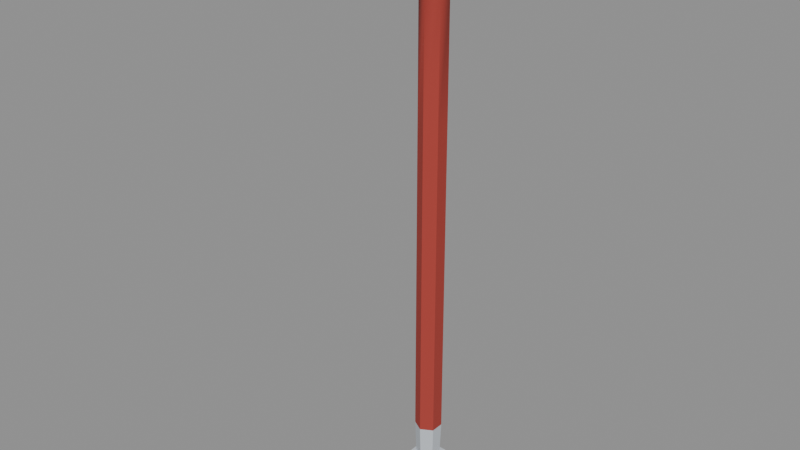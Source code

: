 # Source: crowbar.blend  (saved by Blender 5.0.119; exported with 4.5.12 LTS)
import bpy
from mathutils import Matrix  # noqa: F401  (used for matrix-valued properties, if any)

bpy.ops.wm.read_factory_settings(use_empty=True)
scene = bpy.context.scene
scene.name = 'Scene'

# ---- materials (node trees are filled in below, after node groups)
mat_palette_vcol = bpy.data.materials.new('palette_vcol')
mat_palette_vcol.diffuse_color = (1.0, 1.0, 1.0, 1.0)
mat_palette_vcol.roughness = 0.9

# ---- material node trees
mat_palette_vcol.use_nodes = True; mat_palette_vcol.node_tree.nodes.clear()
_N = mat_palette_vcol.node_tree.nodes; _L = mat_palette_vcol.node_tree.links
n0 = _N.new('ShaderNodeBsdfPrincipled'); n0.name = 'Principled BSDF'; n0.location = (-200, 100)
n0.inputs[2].default_value = 0.9
n0.inputs[27].default_value = (0.0, 0.0, 0.0, 1.0)
n1 = _N.new('ShaderNodeOutputMaterial'); n1.name = 'Material Output'; n1.location = (200, 100)
n2 = _N.new('ShaderNodeVertexColor'); n2.name = 'Color Attribute'; n2.location = (-500, 100)
n2.layer_name = 'Col'
_L.new(n0.outputs[0], n1.inputs[0])
_L.new(n2.outputs[0], n0.inputs[0])
n1.is_active_output = True

# ---- meshes
me_weapon = bpy.data.meshes.new('Weapon')
me_weapon.from_pydata([(0.01052, 0.006075, -0.185), (7.44e-19, 0.01215, -0.185), (-0.01052, 0.006075, -0.185), (-0.01052, -0.006075, -0.185), (-2.232e-18, -0.01215, -0.185), (0.01052, -0.006075, -0.185), (0.01169, 0.00675, -0.15), (8.266e-19, 0.0135, -0.15), (-0.01169, 0.00675, -0.15), (-0.01169, -0.00675, -0.15), (-2.48e-18, -0.0135, -0.15), (0.01169, -0.00675, -0.15), (0.01169, 0.00675, 0.0), (8.266e-19, 0.0135, 0.0), (-0.01169, 0.00675, 0.0), (-0.01169, -0.00675, 0.0), (-2.48e-18, -0.0135, 0.0), (0.01169, -0.00675, 0.0), (0.01169, 0.00675, 0.18), (8.266e-19, 0.0135, 0.18), (-0.01169, 0.00675, 0.18), (-0.01169, -0.00675, 0.18), (-2.48e-18, -0.0135, 0.18), (0.01169, -0.00675, 0.18), (0.01169, 0.006748, 0.3002), (8.266e-19, 0.0135, 0.3003), (-0.01169, 0.006748, 0.3002), (-0.01169, -0.006748, 0.2998), (-2.48e-18, -0.0135, 0.2997), (0.01169, -0.006748, 0.2998), (0.0135, -0.004, 0.335), (0.00675, 0.007174, 0.3384), (-0.00675, 0.007174, 0.3384), (-0.0135, -0.004, 0.335), (-0.00675, -0.01517, 0.3316), (0.00675, -0.01517, 0.3316), (0.0135, -0.02, 0.365), (0.00675, -0.01096, 0.3724), (-0.00675, -0.01096, 0.3724), (-0.0135, -0.02, 0.365), (-0.00675, -0.02904, 0.3576), (0.00675, -0.02904, 0.3576), (0.0135, -0.045, 0.385), (0.00675, -0.04027, 0.3957), (-0.00675, -0.04027, 0.3957), (-0.0135, -0.045, 0.385), (-0.00675, -0.04973, 0.3743), (0.00675, -0.04973, 0.3743), (0.0108, -0.072, 0.388), (0.0054, -0.07449, 0.397), (-0.0054, -0.07449, 0.397), (-0.0108, -0.072, 0.388), (-0.0054, -0.06951, 0.379), (0.0054, -0.06951, 0.379), (0.0108, -0.092, 0.372), (0.0054, -0.09784, 0.3793), (-0.0054, -0.09784, 0.3793), (-0.0108, -0.092, 0.372), (-0.0054, -0.08616, 0.3647), (0.0054, -0.08616, 0.3647), (-0.0135, -0.01215, -0.185), (0.0135, -0.01215, -0.185), (-0.0135, 0.01215, -0.185), (0.0135, 0.01215, -0.185), (-0.01485, -0.003, -0.205), (0.01485, -0.003, -0.205), (-0.01485, 0.003, -0.205), (0.01485, 0.003, -0.205), (-0.003, -0.084, 0.378), (-0.013, -0.084, 0.378), (-0.003, -0.098, 0.368), (-0.013, -0.098, 0.368), (-0.002, -0.094, 0.352), (-0.01, -0.094, 0.352), (-0.002, -0.104, 0.35), (-0.01, -0.104, 0.35), (0.003, -0.084, 0.378), (0.013, -0.084, 0.378), (0.003, -0.098, 0.368), (0.013, -0.098, 0.368), (0.002, -0.094, 0.352), (0.01, -0.094, 0.352), (0.002, -0.104, 0.35), (0.01, -0.104, 0.35)], [], [(0, 1, 7, 6), (1, 2, 8, 7), (2, 3, 9, 8), (3, 4, 10, 9), (4, 5, 11, 10), (5, 0, 6, 11), (6, 7, 13, 12), (7, 8, 14, 13), (8, 9, 15, 14), (9, 10, 16, 15), (10, 11, 17, 16), (11, 6, 12, 17), (12, 13, 19, 18), (13, 14, 20, 19), (14, 15, 21, 20), (15, 16, 22, 21), (16, 17, 23, 22), (17, 12, 18, 23), (18, 19, 25, 24), (19, 20, 26, 25), (20, 21, 27, 26), (21, 22, 28, 27), (22, 23, 29, 28), (23, 18, 24, 29), (24, 25, 31), (24, 31, 30), (25, 26, 32), (25, 32, 31), (26, 27, 33), (26, 33, 32), (27, 28, 34), (27, 34, 33), (28, 29, 35), (28, 35, 34), (29, 24, 30), (29, 30, 35), (30, 31, 37, 36), (31, 32, 38, 37), (32, 33, 39, 38), (33, 34, 40, 39), (34, 35, 41, 40), (35, 30, 36, 41), (36, 37, 42), (37, 43, 42), (37, 38, 44, 43), (38, 39, 45), (38, 45, 44), (39, 40, 46), (39, 46, 45), (40, 41, 47, 46), (41, 36, 47), (36, 42, 47), (42, 43, 49), (42, 49, 48), (43, 44, 50, 49), (44, 45, 50), (45, 51, 50), (45, 46, 51), (46, 52, 51), (46, 47, 53, 52), (47, 42, 48), (47, 48, 53), (48, 49, 55), (48, 55, 54), (49, 50, 56, 55), (50, 51, 56), (51, 57, 56), (51, 52, 57), (52, 58, 57), (52, 53, 59, 58), (53, 48, 54), (53, 54, 59), (54, 55, 56, 57, 58, 59), (61, 63, 62, 60), (66, 67, 65, 64), (64, 65, 61, 60), (63, 67, 66, 62), (62, 66, 64, 60), (65, 67, 63, 61), (69, 71, 70, 68), (74, 75, 73, 72), (72, 73, 69, 68), (71, 75, 74, 70), (70, 74, 72), (70, 72, 68), (73, 75, 71), (73, 71, 69), (76, 78, 79, 77), (80, 81, 83, 82), (76, 77, 81, 80), (78, 82, 83, 79), (76, 80, 78), (80, 82, 78), (77, 79, 81), (79, 83, 81)])
me_weapon.polygons.foreach_set('use_smooth', [True] * 95)
_k = set([(0, 6), (1, 7), (2, 8), (3, 9), (4, 10), (5, 11), (6, 12), (7, 13), (8, 14), (9, 15), (10, 16), (11, 17), (12, 18), (13, 19), (14, 20), (15, 21), (16, 22), (17, 23), (18, 24), (19, 25), (20, 26), (21, 27), (22, 28), (23, 29), (30, 36), (31, 37), (32, 38), (33, 39), (34, 40), (35, 41), (36, 42), (37, 43), (38, 44), (39, 45), (40, 46), (41, 47), (42, 48), (43, 49), (44, 50), (45, 51), (46, 52), (47, 53), (48, 54), (49, 55), (50, 56), (51, 57), (52, 53), (52, 58), (53, 59), (54, 55), (54, 59), (55, 56), (56, 57), (57, 58), (58, 59), (60, 61), (60, 62), (60, 64), (61, 63), (61, 65), (62, 63), (62, 66), (63, 67), (64, 65), (64, 66), (65, 67), (66, 67), (68, 69), (68, 70), (68, 72), (69, 71), (69, 73), (70, 74), (71, 75), (72, 73), (72, 74), (73, 75), (74, 75), (76, 77), (76, 78), (76, 80), (77, 79), (77, 81), (78, 82), (79, 83), (80, 81), (80, 82), (81, 83), (82, 83)])
me_weapon.attributes.new('sharp_edge', 'BOOLEAN', 'EDGE').data.foreach_set('value', [ (min(e.vertices), max(e.vertices)) in _k for e in me_weapon.edges])
_ca = me_weapon.color_attributes.new('Col', 'FLOAT_COLOR', 'CORNER')
_ca.data.foreach_set('color', [0.5549, 0.598, 0.6451, 0.9167, 0.5549, 0.598, 0.6451, 0.9792, 0.5549, 0.598, 0.6451, 1.0, 0.5549, 0.598, 0.6451, 1.0, 0.5549, 0.598, 0.6451, 1.0, 0.5549, 0.598, 0.6451, 0.9167, 0.5549, 0.598, 0.6451, 1.0, 0.5549, 0.598, 0.6451, 1.0, 0.5549, 0.598, 0.6451, 0.9792, 0.5549, 0.598, 0.6451, 1.0, 0.5549, 0.598, 0.6451, 1.0, 0.5549, 0.598, 0.6451, 1.0, 0.5549, 0.598, 0.6451, 0.9167, 0.5549, 0.598, 0.6451, 0.9792, 0.5549, 0.598, 0.6451, 1.0, 0.5549, 0.598, 0.6451, 1.0, 0.5549, 0.598, 0.6451, 0.9792, 0.5549, 0.598, 0.6451, 0.9375, 0.5549, 0.598, 0.6451, 1.0, 0.5549, 0.598, 0.6451, 1.0, 0.5549, 0.598, 0.6451, 1.0, 0.5549, 0.598, 0.6451, 0.9792, 0.5549, 0.598, 0.6451, 1.0, 0.5549, 0.598, 0.6451, 1.0, 0.3941, 0.0451, 0.03333, 1.0, 0.3941, 0.0451, 0.03333, 1.0, 0.3941, 0.0451, 0.03333, 1.0, 0.3941, 0.0451, 0.03333, 1.0, 0.3941, 0.0451, 0.03333, 1.0, 0.3941, 0.0451, 0.03333, 1.0, 0.3941, 0.0451, 0.03333, 1.0, 0.3941, 0.0451, 0.03333, 1.0, 0.3941, 0.0451, 0.03333, 1.0, 0.3941, 0.0451, 0.03333, 1.0, 0.3941, 0.0451, 0.03333, 1.0, 0.3941, 0.0451, 0.03333, 1.0, 0.3941, 0.0451, 0.03333, 1.0, 0.3941, 0.0451, 0.03333, 1.0, 0.3941, 0.0451, 0.03333, 1.0, 0.3941, 0.0451, 0.03333, 1.0, 0.3941, 0.0451, 0.03333, 1.0, 0.3941, 0.0451, 0.03333, 1.0, 0.3941, 0.0451, 0.03333, 1.0, 0.3941, 0.0451, 0.03333, 1.0, 0.3941, 0.0451, 0.03333, 1.0, 0.3941, 0.0451, 0.03333, 1.0, 0.3941, 0.0451, 0.03333, 1.0, 0.3941, 0.0451, 0.03333, 1.0, 0.3941, 0.0451, 0.03333, 1.0, 0.3941, 0.0451, 0.03333, 1.0, 0.3941, 0.0451, 0.03333, 1.0, 0.3941, 0.0451, 0.03333, 1.0, 0.3941, 0.0451, 0.03333, 1.0, 0.3941, 0.0451, 0.03333, 1.0, 0.3941, 0.0451, 0.03333, 1.0, 0.3941, 0.0451, 0.03333, 1.0, 0.3941, 0.0451, 0.03333, 1.0, 0.3941, 0.0451, 0.03333, 1.0, 0.3941, 0.0451, 0.03333, 1.0, 0.3941, 0.0451, 0.03333, 1.0, 0.3941, 0.0451, 0.03333, 1.0, 0.3941, 0.0451, 0.03333, 1.0, 0.3941, 0.0451, 0.03333, 1.0, 0.3941, 0.0451, 0.03333, 1.0, 0.3941, 0.0451, 0.03333, 1.0, 0.3941, 0.0451, 0.03333, 1.0, 0.3941, 0.0451, 0.03333, 1.0, 0.3941, 0.0451, 0.03333, 1.0, 0.3941, 0.0451, 0.03333, 1.0, 0.3941, 0.0451, 0.03333, 1.0, 0.3941, 0.0451, 0.03333, 1.0, 0.3941, 0.0451, 0.03333, 1.0, 0.3941, 0.0451, 0.03333, 1.0, 0.3941, 0.0451, 0.03333, 1.0, 0.3941, 0.0451, 0.03333, 1.0, 0.3941, 0.0451, 0.03333, 1.0, 0.3941, 0.0451, 0.03333, 1.0, 0.3941, 0.0451, 0.03333, 1.0, 0.3941, 0.0451, 0.03333, 1.0, 0.3941, 0.0451, 0.03333, 1.0, 0.3941, 0.0451, 0.03333, 1.0, 0.3941, 0.0451, 0.03333, 1.0, 0.3941, 0.0451, 0.03333, 1.0, 0.3941, 0.0451, 0.03333, 1.0, 0.3941, 0.0451, 0.03333, 1.0, 0.3941, 0.0451, 0.03333, 1.0, 0.3941, 0.0451, 0.03333, 1.0, 0.3941, 0.0451, 0.03333, 1.0, 0.3941, 0.0451, 0.03333, 1.0, 0.3941, 0.0451, 0.03333, 1.0, 0.3941, 0.0451, 0.03333, 1.0, 0.3941, 0.0451, 0.03333, 1.0, 0.3941, 0.0451, 0.03333, 1.0, 0.3941, 0.0451, 0.03333, 1.0, 0.3941, 0.0451, 0.03333, 1.0, 0.3941, 0.0451, 0.03333, 1.0, 0.3941, 0.0451, 0.03333, 1.0, 0.3941, 0.0451, 0.03333, 1.0, 0.3941, 0.0451, 0.03333, 1.0, 0.3941, 0.0451, 0.03333, 1.0, 0.3941, 0.0451, 0.03333, 1.0, 0.3941, 0.0451, 0.03333, 1.0, 0.3941, 0.0451, 0.03333, 1.0, 0.3941, 0.0451, 0.03333, 1.0, 0.3941, 0.0451, 0.03333, 1.0, 0.3941, 0.0451, 0.03333, 1.0, 0.3941, 0.0451, 0.03333, 1.0, 0.3941, 0.0451, 0.03333, 1.0, 0.3941, 0.0451, 0.03333, 1.0, 0.3941, 0.0451, 0.03333, 1.0, 0.3941, 0.0451, 0.03333, 1.0, 0.3941, 0.0451, 0.03333, 1.0, 0.3941, 0.0451, 0.03333, 1.0, 0.3941, 0.0451, 0.03333, 1.0, 0.3941, 0.0451, 0.03333, 1.0, 0.3941, 0.0451, 0.03333, 1.0, 0.3941, 0.0451, 0.03333, 1.0, 0.3941, 0.0451, 0.03333, 1.0, 0.3941, 0.0451, 0.03333, 1.0, 0.3941, 0.0451, 0.03333, 1.0, 0.3941, 0.0451, 0.03333, 1.0, 0.3941, 0.0451, 0.03333, 1.0, 0.3941, 0.0451, 0.03333, 1.0, 0.3941, 0.0451, 0.03333, 1.0, 0.3941, 0.0451, 0.03333, 1.0, 0.3941, 0.0451, 0.03333, 1.0, 0.3941, 0.0451, 0.03333, 1.0, 0.3941, 0.0451, 0.03333, 1.0, 0.3941, 0.0451, 0.03333, 1.0, 0.3941, 0.0451, 0.03333, 1.0, 0.3941, 0.0451, 0.03333, 1.0, 0.3941, 0.0451, 0.03333, 1.0, 0.3941, 0.0451, 0.03333, 1.0, 0.3941, 0.0451, 0.03333, 1.0, 0.3941, 0.0451, 0.03333, 1.0, 0.3941, 0.0451, 0.03333, 1.0, 0.3941, 0.0451, 0.03333, 1.0, 0.3941, 0.0451, 0.03333, 1.0, 0.3941, 0.0451, 0.03333, 1.0, 0.3941, 0.0451, 0.03333, 1.0, 0.3941, 0.0451, 0.03333, 1.0, 0.3941, 0.0451, 0.03333, 1.0, 0.3941, 0.0451, 0.03333, 1.0, 0.3941, 0.0451, 0.03333, 1.0, 0.3941, 0.0451, 0.03333, 1.0, 0.3941, 0.0451, 0.03333, 1.0, 0.3941, 0.0451, 0.03333, 0.9583, 0.3941, 0.0451, 0.03333, 1.0, 0.3941, 0.0451, 0.03333, 1.0, 0.3941, 0.0451, 0.03333, 1.0, 0.3941, 0.0451, 0.03333, 0.9583, 0.3941, 0.0451, 0.03333, 0.9583, 0.3941, 0.0451, 0.03333, 1.0, 0.3941, 0.0451, 0.03333, 1.0, 0.3941, 0.0451, 0.03333, 1.0, 0.3941, 0.0451, 0.03333, 1.0, 0.5549, 0.598, 0.6451, 1.0, 0.5549, 0.598, 0.6451, 1.0, 0.5549, 0.598, 0.6451, 1.0, 0.5549, 0.598, 0.6451, 1.0, 0.5549, 0.598, 0.6451, 1.0, 0.5549, 0.598, 0.6451, 1.0, 0.5549, 0.598, 0.6451, 1.0, 0.5549, 0.598, 0.6451, 1.0, 0.5549, 0.598, 0.6451, 1.0, 0.5549, 0.598, 0.6451, 1.0, 0.5549, 0.598, 0.6451, 1.0, 0.5549, 0.598, 0.6451, 1.0, 0.5549, 0.598, 0.6451, 1.0, 0.5549, 0.598, 0.6451, 1.0, 0.5549, 0.598, 0.6451, 1.0, 0.5549, 0.598, 0.6451, 1.0, 0.5549, 0.598, 0.6451, 1.0, 0.5549, 0.598, 0.6451, 0.9583, 0.5549, 0.598, 0.6451, 0.9792, 0.5549, 0.598, 0.6451, 1.0, 0.5549, 0.598, 0.6451, 0.9792, 0.5549, 0.598, 0.6451, 1.0, 0.5549, 0.598, 0.6451, 0.9583, 0.5549, 0.598, 0.6451, 0.9583, 0.5549, 0.598, 0.6451, 0.9375, 0.5549, 0.598, 0.6451, 0.8958, 0.5549, 0.598, 0.6451, 1.0, 0.5549, 0.598, 0.6451, 1.0, 0.5549, 0.598, 0.6451, 0.9792, 0.5549, 0.598, 0.6451, 1.0, 0.5549, 0.598, 0.6451, 1.0, 0.5549, 0.598, 0.6451, 0.9792, 0.5549, 0.598, 0.6451, 1.0, 0.5549, 0.598, 0.6451, 1.0, 0.5549, 0.598, 0.6451, 1.0, 0.5549, 0.598, 0.6451, 1.0, 0.5549, 0.598, 0.6451, 1.0, 0.5549, 0.598, 0.6451, 1.0, 0.5549, 0.598, 0.6451, 1.0, 0.5549, 0.598, 0.6451, 1.0, 0.5549, 0.598, 0.6451, 1.0, 0.5549, 0.598, 0.6451, 1.0, 0.5549, 0.598, 0.6451, 1.0, 0.5549, 0.598, 0.6451, 1.0, 0.5549, 0.598, 0.6451, 1.0, 0.5549, 0.598, 0.6451, 1.0, 0.5549, 0.598, 0.6451, 1.0, 0.5549, 0.598, 0.6451, 1.0, 0.5549, 0.598, 0.6451, 1.0, 0.5549, 0.598, 0.6451, 0.9792, 0.5549, 0.598, 0.6451, 1.0, 0.5549, 0.598, 0.6451, 0.9792, 0.5549, 0.598, 0.6451, 0.9792, 0.5549, 0.598, 0.6451, 1.0, 0.5549, 0.598, 0.6451, 0.8958, 0.5549, 0.598, 0.6451, 0.9375, 0.5549, 0.598, 0.6451, 0.8958, 0.5549, 0.598, 0.6451, 0.875, 0.5549, 0.598, 0.6451, 0.9792, 0.5549, 0.598, 0.6451, 1.0, 0.5549, 0.598, 0.6451, 1.0, 0.5549, 0.598, 0.6451, 0.9792, 0.5549, 0.598, 0.6451, 1.0, 0.5549, 0.598, 0.6451, 0.9792, 0.5549, 0.598, 0.6451, 1.0, 0.5549, 0.598, 0.6451, 1.0, 0.5549, 0.598, 0.6451, 1.0, 0.5549, 0.598, 0.6451, 1.0, 0.5549, 0.598, 0.6451, 1.0, 0.5549, 0.598, 0.6451, 1.0, 0.5549, 0.598, 0.6451, 1.0, 0.5549, 0.598, 0.6451, 1.0, 0.5549, 0.598, 0.6451, 1.0, 0.5549, 0.598, 0.6451, 1.0, 0.5549, 0.598, 0.6451, 1.0, 0.5549, 0.598, 0.6451, 1.0, 0.5549, 0.598, 0.6451, 1.0, 0.5549, 0.598, 0.6451, 1.0, 0.5549, 0.598, 0.6451, 1.0, 0.5549, 0.598, 0.6451, 1.0, 0.5549, 0.598, 0.6451, 1.0, 0.5549, 0.598, 0.6451, 0.9792, 0.5549, 0.598, 0.6451, 0.0, 0.5549, 0.598, 0.6451, 0.9792, 0.5549, 0.598, 0.6451, 0.9583, 0.5549, 0.598, 0.6451, 0.0, 0.5549, 0.598, 0.6451, 0.8125, 0.5549, 0.598, 0.6451, 0.875, 0.5549, 0.598, 0.6451, 0.9375, 0.5549, 0.598, 0.6451, 0.9375, 0.5549, 0.598, 0.6451, 0.9792, 0.5549, 0.598, 0.6451, 1.0, 0.5549, 0.598, 0.6451, 0.0, 0.5549, 0.598, 0.6451, 0.9792, 0.5549, 0.598, 0.6451, 0.0, 0.5549, 0.598, 0.6451, 0.9583, 0.5549, 0.598, 0.6451, 0.0, 0.5549, 0.598, 0.6451, 0.8542, 0.5549, 0.598, 0.6451, 0.875, 0.5549, 0.598, 0.6451, 0.0, 0.5549, 0.598, 0.6451, 0.0, 0.5549, 0.598, 0.6451, 0.0, 0.5549, 0.598, 0.6451, 0.6667, 0.5549, 0.598, 0.6451, 0.6458, 0.5549, 0.598, 0.6451, 0.6458, 0.5549, 0.598, 0.6451, 0.6667, 0.5549, 0.598, 0.6451, 1.0, 0.5549, 0.598, 0.6451, 1.0, 0.5549, 0.598, 0.6451, 1.0, 0.5549, 0.598, 0.6451, 1.0, 0.5549, 0.598, 0.6451, 1.0, 0.5549, 0.598, 0.6451, 1.0, 0.5549, 0.598, 0.6451, 1.0, 0.5549, 0.598, 0.6451, 1.0, 0.5549, 0.598, 0.6451, 1.0, 0.5549, 0.598, 0.6451, 1.0, 0.5549, 0.598, 0.6451, 1.0, 0.5549, 0.598, 0.6451, 1.0, 0.5549, 0.598, 0.6451, 1.0, 0.5549, 0.598, 0.6451, 1.0, 0.5549, 0.598, 0.6451, 1.0, 0.5549, 0.598, 0.6451, 1.0, 0.5549, 0.598, 0.6451, 1.0, 0.5549, 0.598, 0.6451, 1.0, 0.5549, 0.598, 0.6451, 1.0, 0.5549, 0.598, 0.6451, 1.0, 0.5549, 0.598, 0.6451, 0.8333, 0.5549, 0.598, 0.6451, 0.9792, 0.5549, 0.598, 0.6451, 0.9583, 0.5549, 0.598, 0.6451, 0.0, 0.5549, 0.598, 0.6451, 1.0, 0.5549, 0.598, 0.6451, 1.0, 0.5549, 0.598, 0.6451, 1.0, 0.5549, 0.598, 0.6451, 1.0, 0.5549, 0.598, 0.6451, 0.9375, 0.5549, 0.598, 0.6451, 0.9167, 0.5549, 0.598, 0.6451, 0.75, 0.5549, 0.598, 0.6451, 0.0, 0.5549, 0.598, 0.6451, 0.9792, 0.5549, 0.598, 0.6451, 1.0, 0.5549, 0.598, 0.6451, 1.0, 0.5549, 0.598, 0.6451, 0.9583, 0.5549, 0.598, 0.6451, 0.4583, 0.5549, 0.598, 0.6451, 0.5208, 0.5549, 0.598, 0.6451, 0.2917, 0.5549, 0.598, 0.6451, 0.375, 0.5549, 0.598, 0.6451, 0.3333, 0.5549, 0.598, 0.6451, 0.0, 0.5549, 0.598, 0.6451, 1.0, 0.5549, 0.598, 0.6451, 1.0, 0.5549, 0.598, 0.6451, 1.0, 0.5549, 0.598, 0.6451, 1.0, 0.5549, 0.598, 0.6451, 1.0, 0.5549, 0.598, 0.6451, 1.0, 0.5549, 0.598, 0.6451, 0.0, 0.5549, 0.598, 0.6451, 0.9792, 0.5549, 0.598, 0.6451, 0.9792, 0.5549, 0.598, 0.6451, 0.8333, 0.5549, 0.598, 0.6451, 1.0, 0.5549, 0.598, 0.6451, 1.0, 0.5549, 0.598, 0.6451, 1.0, 0.5549, 0.598, 0.6451, 1.0, 0.5549, 0.598, 0.6451, 0.0, 0.5549, 0.598, 0.6451, 0.7292, 0.5549, 0.598, 0.6451, 0.9375, 0.5549, 0.598, 0.6451, 0.9375, 0.5549, 0.598, 0.6451, 0.9792, 0.5549, 0.598, 0.6451, 1.0, 0.5549, 0.598, 0.6451, 1.0, 0.5549, 0.598, 0.6451, 0.9792, 0.5549, 0.598, 0.6451, 0.0, 0.5549, 0.598, 0.6451, 0.3125, 0.5549, 0.598, 0.6451, 0.375, 0.5549, 0.598, 0.6451, 0.2917, 0.5549, 0.598, 0.6451, 0.4792, 0.5549, 0.598, 0.6451, 0.4167, 0.5549, 0.598, 0.6451, 1.0, 0.5549, 0.598, 0.6451, 1.0, 0.5549, 0.598, 0.6451, 1.0, 0.5549, 0.598, 0.6451, 1.0, 0.5549, 0.598, 0.6451, 1.0, 0.5549, 0.598, 0.6451, 1.0])
me_weapon.materials.append(mat_palette_vcol)
me_weapon.update()

# ---- objects
ob_weapon = bpy.data.objects.new('Weapon', me_weapon)
ob_grip = bpy.data.objects.new('Grip', None)
ob_tip = bpy.data.objects.new('Tip', None)

# ---- transforms, parenting, visibility, modifiers, constraints
ob_weapon.location = (0.0, 0.0, 0.0)
ob_grip.location = (0.0, 0.0, 0.0)
ob_grip.empty_display_size = 0.03
ob_tip.location = (0.0, -0.096, 0.376)
ob_tip.empty_display_size = 0.03

# ---- collection membership
scene.collection.objects.link(ob_weapon)
scene.collection.objects.link(ob_grip)
scene.collection.objects.link(ob_tip)

# ---- scene / render settings (as saved in the file)
scene.frame_start = 1; scene.frame_end = 250; scene.frame_set(1)
scene.render.engine = 'BLENDER_EEVEE_NEXT'
scene.render.bake_bias = 0.0
scene.render.bake_samples = 0
scene.cycles.sampling_pattern = 'TABULATED_SOBOL'
scene.eevee.use_volume_custom_range = False
bpy.context.view_layer.update()

# ---- added for rendering (the .blend has no active camera and no usable light): camera, sun + grey world if the file has none
cam_auto = bpy.data.cameras.new('AutoCamera')
cam_auto.lens = 50.0
cam_auto.sensor_width = 36.0
cam_auto.clip_end = 1000.0
ob_auto_camera = bpy.data.objects.new('AutoCamera', cam_auto)
scene.collection.objects.link(ob_auto_camera)
ob_auto_camera.location = (0.568174, -0.727059, 0.550546)
ob_auto_camera.rotation_euler = (1.09748, -7.21219e-08, 0.694738)
scene.camera = ob_auto_camera
light_auto_sun = bpy.data.lights.new('AutoSun', 'SUN')
light_auto_sun.energy = 3.0
light_auto_sun.angle = 0.0523599
ob_auto_sun = bpy.data.objects.new('AutoSun', light_auto_sun)
scene.collection.objects.link(ob_auto_sun)
ob_auto_sun.rotation_euler = (0.872665, 0.174533, 0.523599)
if scene.world is None:
    world_auto = bpy.data.worlds.new('AutoWorld')
    world_auto.color = (0.3, 0.3, 0.3)
    scene.world = world_auto
bpy.context.view_layer.update()
